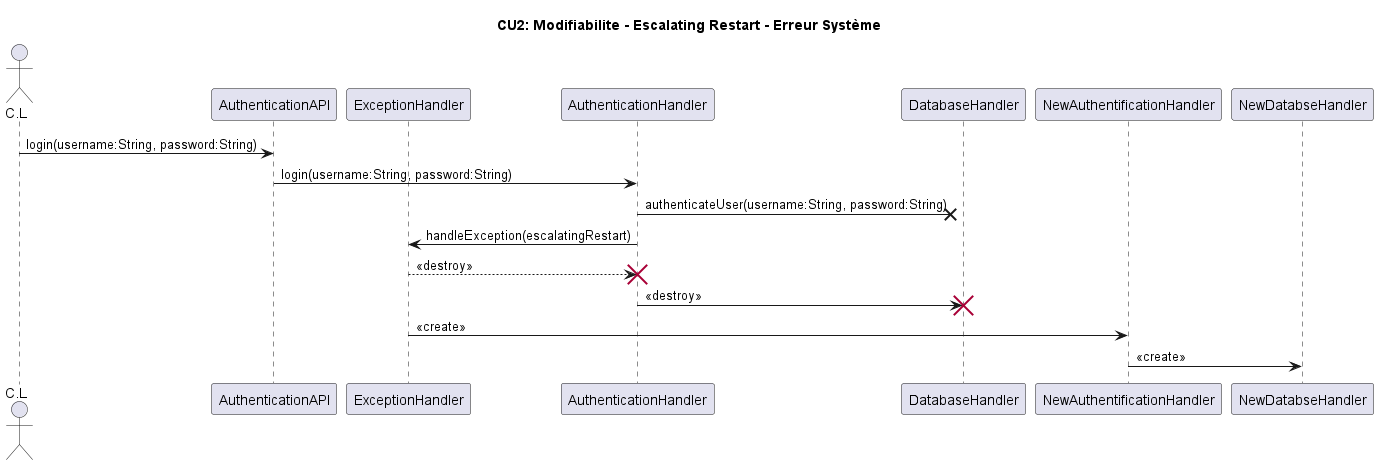

The diagram above was rendered by PlantUML. Its source (embedded in the PNG):
@startuml
actor C.L as CL
participant AuthenticationAPI as AuthAPI
participant ExceptionHandler as Exc
participant AuthenticationHandler as Auth
participant DatabaseHandler as DB
participant NewAuthentificationHandler as NewAuth
participant NewDatabseHandler as NewDB



title CU2: Modifiabilite - Escalating Restart - Erreur Système

CL -> AuthAPI: login(username:String, password:String)
AuthAPI ->Auth : login(username:String, password:String)
Auth ->x DB: authenticateUser(username:String, password:String)
Auth -> Exc: handleException(escalatingRestart)
Exc --> Auth: «destroy»
destroy Auth
Auth -> DB: «destroy»
destroy DB
Exc -> NewAuth : «create» 
NewAuth -> NewDB : «create» 

@enduml